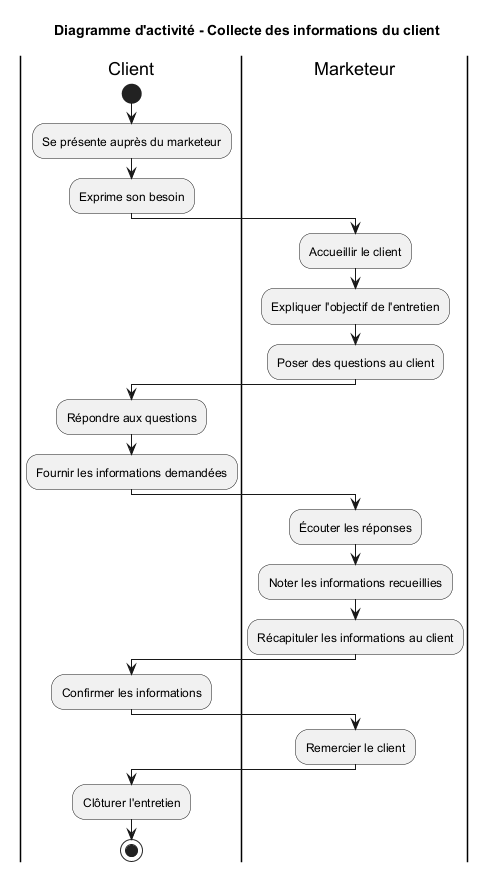

The diagram above was rendered by PlantUML. Its source (embedded in the PNG):
@startuml
title Diagramme d'activité - Collecte des informations du client

|Client|
start

:Se présente auprès du marketeur;
:Exprime son besoin;

|Marketeur|

:Accueillir le client;
:Expliquer l'objectif de l'entretien;
:Poser des questions au client;

|Client|

:Répondre aux questions;
:Fournir les informations demandées;

|Marketeur|

:Écouter les réponses;
:Noter les informations recueillies;
:Récapituler les informations au client;

|Client|

:Confirmer les informations;

|Marketeur|

:Remercier le client;

|Client|
:Clôturer l'entretien;

stop

@enduml